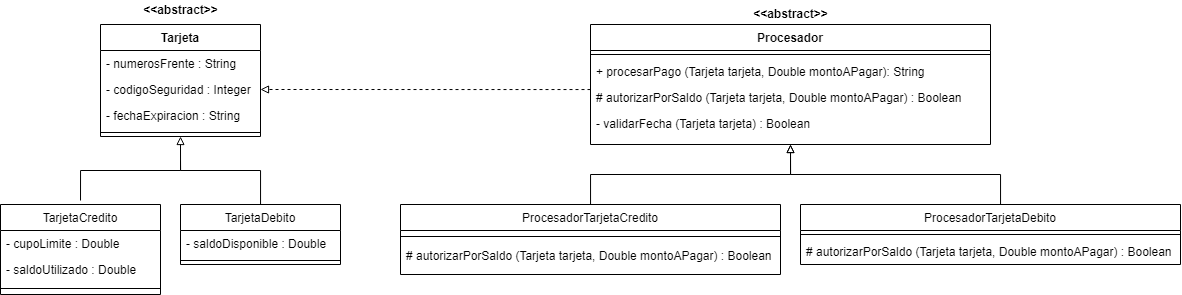

The diagram above was exported from draw.io. Its source (the exported page's mxGraphModel, read from the mxfile embedded in the PNG):
<mxGraphModel dx="1221" dy="634" grid="1" gridSize="10" guides="1" tooltips="1" connect="1" arrows="1" fold="1" page="1" pageScale="1" pageWidth="827" pageHeight="1169" math="0" shadow="0">
  <root>
    <mxCell id="WIyWlLk6GJQsqaUBKTNV-0" />
    <mxCell id="WIyWlLk6GJQsqaUBKTNV-1" parent="WIyWlLk6GJQsqaUBKTNV-0" />
    <mxCell id="zkfFHV4jXpPFQw0GAbJ--0" value="Tarjeta" style="swimlane;fontStyle=1;align=center;verticalAlign=top;childLayout=stackLayout;horizontal=1;startSize=26;horizontalStack=0;resizeParent=1;resizeLast=0;collapsible=1;marginBottom=0;rounded=0;shadow=0;strokeWidth=1;" parent="WIyWlLk6GJQsqaUBKTNV-1" vertex="1">
      <mxGeometry x="220" y="120" width="160" height="112" as="geometry">
        <mxRectangle x="230" y="140" width="160" height="26" as="alternateBounds" />
      </mxGeometry>
    </mxCell>
    <mxCell id="zkfFHV4jXpPFQw0GAbJ--1" value="- numerosFrente : String" style="text;align=left;verticalAlign=top;spacingLeft=4;spacingRight=4;overflow=hidden;rotatable=0;points=[[0,0.5],[1,0.5]];portConstraint=eastwest;" parent="zkfFHV4jXpPFQw0GAbJ--0" vertex="1">
      <mxGeometry y="26" width="160" height="26" as="geometry" />
    </mxCell>
    <mxCell id="zkfFHV4jXpPFQw0GAbJ--2" value="- codigoSeguridad : Integer" style="text;align=left;verticalAlign=top;spacingLeft=4;spacingRight=4;overflow=hidden;rotatable=0;points=[[0,0.5],[1,0.5]];portConstraint=eastwest;rounded=0;shadow=0;html=0;" parent="zkfFHV4jXpPFQw0GAbJ--0" vertex="1">
      <mxGeometry y="52" width="160" height="26" as="geometry" />
    </mxCell>
    <mxCell id="zkfFHV4jXpPFQw0GAbJ--3" value="- fechaExpiracion : String" style="text;align=left;verticalAlign=top;spacingLeft=4;spacingRight=4;overflow=hidden;rotatable=0;points=[[0,0.5],[1,0.5]];portConstraint=eastwest;rounded=0;shadow=0;html=0;" parent="zkfFHV4jXpPFQw0GAbJ--0" vertex="1">
      <mxGeometry y="78" width="160" height="26" as="geometry" />
    </mxCell>
    <mxCell id="zkfFHV4jXpPFQw0GAbJ--4" value="" style="line;html=1;strokeWidth=1;align=left;verticalAlign=middle;spacingTop=-1;spacingLeft=3;spacingRight=3;rotatable=0;labelPosition=right;points=[];portConstraint=eastwest;" parent="zkfFHV4jXpPFQw0GAbJ--0" vertex="1">
      <mxGeometry y="104" width="160" height="8" as="geometry" />
    </mxCell>
    <mxCell id="5ex8q1kQ0Q51Ix_5Jtc6-4" style="edgeStyle=orthogonalEdgeStyle;rounded=0;orthogonalLoop=1;jettySize=auto;html=1;endArrow=none;endFill=0;" edge="1" parent="WIyWlLk6GJQsqaUBKTNV-1">
      <mxGeometry relative="1" as="geometry">
        <mxPoint x="300" y="256" as="targetPoint" />
        <mxPoint x="200.02857142857135" y="296" as="sourcePoint" />
        <Array as="points">
          <mxPoint x="200" y="266" />
          <mxPoint x="300" y="266" />
        </Array>
      </mxGeometry>
    </mxCell>
    <mxCell id="zkfFHV4jXpPFQw0GAbJ--6" value="TarjetaCredito" style="swimlane;fontStyle=0;align=center;verticalAlign=top;childLayout=stackLayout;horizontal=1;startSize=26;horizontalStack=0;resizeParent=1;resizeLast=0;collapsible=1;marginBottom=0;rounded=0;shadow=0;strokeWidth=1;" parent="WIyWlLk6GJQsqaUBKTNV-1" vertex="1">
      <mxGeometry x="120" y="300" width="160" height="90" as="geometry">
        <mxRectangle x="130" y="380" width="160" height="26" as="alternateBounds" />
      </mxGeometry>
    </mxCell>
    <mxCell id="zkfFHV4jXpPFQw0GAbJ--7" value="- cupoLimite : Double" style="text;align=left;verticalAlign=top;spacingLeft=4;spacingRight=4;overflow=hidden;rotatable=0;points=[[0,0.5],[1,0.5]];portConstraint=eastwest;" parent="zkfFHV4jXpPFQw0GAbJ--6" vertex="1">
      <mxGeometry y="26" width="160" height="26" as="geometry" />
    </mxCell>
    <mxCell id="zkfFHV4jXpPFQw0GAbJ--8" value="- saldoUtilizado : Double" style="text;align=left;verticalAlign=top;spacingLeft=4;spacingRight=4;overflow=hidden;rotatable=0;points=[[0,0.5],[1,0.5]];portConstraint=eastwest;rounded=0;shadow=0;html=0;" parent="zkfFHV4jXpPFQw0GAbJ--6" vertex="1">
      <mxGeometry y="52" width="160" height="26" as="geometry" />
    </mxCell>
    <mxCell id="zkfFHV4jXpPFQw0GAbJ--9" value="" style="line;html=1;strokeWidth=1;align=left;verticalAlign=middle;spacingTop=-1;spacingLeft=3;spacingRight=3;rotatable=0;labelPosition=right;points=[];portConstraint=eastwest;" parent="zkfFHV4jXpPFQw0GAbJ--6" vertex="1">
      <mxGeometry y="78" width="160" height="12" as="geometry" />
    </mxCell>
    <mxCell id="5ex8q1kQ0Q51Ix_5Jtc6-2" style="edgeStyle=orthogonalEdgeStyle;rounded=0;orthogonalLoop=1;jettySize=auto;html=1;entryX=0.5;entryY=1;entryDx=0;entryDy=0;strokeColor=#000000;endArrow=block;endFill=0;" edge="1" parent="WIyWlLk6GJQsqaUBKTNV-1" source="zkfFHV4jXpPFQw0GAbJ--13" target="zkfFHV4jXpPFQw0GAbJ--0">
      <mxGeometry relative="1" as="geometry" />
    </mxCell>
    <mxCell id="zkfFHV4jXpPFQw0GAbJ--13" value="TarjetaDebito" style="swimlane;fontStyle=0;align=center;verticalAlign=top;childLayout=stackLayout;horizontal=1;startSize=26;horizontalStack=0;resizeParent=1;resizeLast=0;collapsible=1;marginBottom=0;rounded=0;shadow=0;strokeWidth=1;" parent="WIyWlLk6GJQsqaUBKTNV-1" vertex="1">
      <mxGeometry x="300" y="300" width="160" height="60" as="geometry">
        <mxRectangle x="340" y="380" width="170" height="26" as="alternateBounds" />
      </mxGeometry>
    </mxCell>
    <mxCell id="zkfFHV4jXpPFQw0GAbJ--14" value="- saldoDisponible : Double" style="text;align=left;verticalAlign=top;spacingLeft=4;spacingRight=4;overflow=hidden;rotatable=0;points=[[0,0.5],[1,0.5]];portConstraint=eastwest;" parent="zkfFHV4jXpPFQw0GAbJ--13" vertex="1">
      <mxGeometry y="26" width="160" height="26" as="geometry" />
    </mxCell>
    <mxCell id="zkfFHV4jXpPFQw0GAbJ--15" value="" style="line;html=1;strokeWidth=1;align=left;verticalAlign=middle;spacingTop=-1;spacingLeft=3;spacingRight=3;rotatable=0;labelPosition=right;points=[];portConstraint=eastwest;" parent="zkfFHV4jXpPFQw0GAbJ--13" vertex="1">
      <mxGeometry y="52" width="160" height="8" as="geometry" />
    </mxCell>
    <mxCell id="zkfFHV4jXpPFQw0GAbJ--17" value="Procesador" style="swimlane;fontStyle=1;align=center;verticalAlign=top;childLayout=stackLayout;horizontal=1;startSize=26;horizontalStack=0;resizeParent=1;resizeLast=0;collapsible=1;marginBottom=0;rounded=0;shadow=0;strokeWidth=1;" parent="WIyWlLk6GJQsqaUBKTNV-1" vertex="1">
      <mxGeometry x="710" y="120" width="400" height="120" as="geometry">
        <mxRectangle x="550" y="140" width="160" height="26" as="alternateBounds" />
      </mxGeometry>
    </mxCell>
    <mxCell id="zkfFHV4jXpPFQw0GAbJ--23" value="" style="line;html=1;strokeWidth=1;align=left;verticalAlign=middle;spacingTop=-1;spacingLeft=3;spacingRight=3;rotatable=0;labelPosition=right;points=[];portConstraint=eastwest;" parent="zkfFHV4jXpPFQw0GAbJ--17" vertex="1">
      <mxGeometry y="26" width="400" height="8" as="geometry" />
    </mxCell>
    <mxCell id="5ex8q1kQ0Q51Ix_5Jtc6-14" value="+ procesarPago (Tarjeta tarjeta, Double montoAPagar): String " style="text;align=left;verticalAlign=top;spacingLeft=4;spacingRight=4;overflow=hidden;rotatable=0;points=[[0,0.5],[1,0.5]];portConstraint=eastwest;" vertex="1" parent="zkfFHV4jXpPFQw0GAbJ--17">
      <mxGeometry y="34" width="400" height="26" as="geometry" />
    </mxCell>
    <mxCell id="5ex8q1kQ0Q51Ix_5Jtc6-15" value="# autorizarPorSaldo (Tarjeta tarjeta, Double montoAPagar) : Boolean" style="text;align=left;verticalAlign=top;spacingLeft=4;spacingRight=4;overflow=hidden;rotatable=0;points=[[0,0.5],[1,0.5]];portConstraint=eastwest;rounded=0;shadow=0;html=0;" vertex="1" parent="zkfFHV4jXpPFQw0GAbJ--17">
      <mxGeometry y="60" width="400" height="26" as="geometry" />
    </mxCell>
    <mxCell id="5ex8q1kQ0Q51Ix_5Jtc6-16" value="- validarFecha (Tarjeta tarjeta) : Boolean" style="text;align=left;verticalAlign=top;spacingLeft=4;spacingRight=4;overflow=hidden;rotatable=0;points=[[0,0.5],[1,0.5]];portConstraint=eastwest;rounded=0;shadow=0;html=0;" vertex="1" parent="zkfFHV4jXpPFQw0GAbJ--17">
      <mxGeometry y="86" width="400" height="26" as="geometry" />
    </mxCell>
    <mxCell id="5ex8q1kQ0Q51Ix_5Jtc6-0" value="&amp;lt;&amp;lt;abstract&amp;gt;&amp;gt;" style="text;html=1;align=center;verticalAlign=middle;resizable=0;points=[];autosize=1;strokeColor=none;fillColor=none;fontStyle=1" vertex="1" parent="WIyWlLk6GJQsqaUBKTNV-1">
      <mxGeometry x="255" y="96" width="90" height="20" as="geometry" />
    </mxCell>
    <mxCell id="5ex8q1kQ0Q51Ix_5Jtc6-6" value="&amp;lt;&amp;lt;abstract&amp;gt;&amp;gt;" style="text;html=1;align=center;verticalAlign=middle;resizable=0;points=[];autosize=1;strokeColor=none;fillColor=none;fontStyle=1" vertex="1" parent="WIyWlLk6GJQsqaUBKTNV-1">
      <mxGeometry x="865" y="100" width="90" height="20" as="geometry" />
    </mxCell>
    <mxCell id="5ex8q1kQ0Q51Ix_5Jtc6-21" style="edgeStyle=orthogonalEdgeStyle;rounded=0;orthogonalLoop=1;jettySize=auto;html=1;entryX=0.5;entryY=1;entryDx=0;entryDy=0;endArrow=block;endFill=0;strokeColor=#000000;" edge="1" parent="WIyWlLk6GJQsqaUBKTNV-1" source="5ex8q1kQ0Q51Ix_5Jtc6-7" target="zkfFHV4jXpPFQw0GAbJ--17">
      <mxGeometry relative="1" as="geometry" />
    </mxCell>
    <mxCell id="5ex8q1kQ0Q51Ix_5Jtc6-7" value="ProcesadorTarjetaCredito" style="swimlane;fontStyle=0;align=center;verticalAlign=top;childLayout=stackLayout;horizontal=1;startSize=26;horizontalStack=0;resizeParent=1;resizeLast=0;collapsible=1;marginBottom=0;rounded=0;shadow=0;strokeWidth=1;" vertex="1" parent="WIyWlLk6GJQsqaUBKTNV-1">
      <mxGeometry x="520" y="300" width="380" height="70" as="geometry">
        <mxRectangle x="130" y="380" width="160" height="26" as="alternateBounds" />
      </mxGeometry>
    </mxCell>
    <mxCell id="5ex8q1kQ0Q51Ix_5Jtc6-10" value="" style="line;html=1;strokeWidth=1;align=left;verticalAlign=middle;spacingTop=-1;spacingLeft=3;spacingRight=3;rotatable=0;labelPosition=right;points=[];portConstraint=eastwest;" vertex="1" parent="5ex8q1kQ0Q51Ix_5Jtc6-7">
      <mxGeometry y="26" width="380" height="12" as="geometry" />
    </mxCell>
    <mxCell id="5ex8q1kQ0Q51Ix_5Jtc6-19" value="# autorizarPorSaldo (Tarjeta tarjeta, Double montoAPagar) : Boolean" style="text;align=left;verticalAlign=top;spacingLeft=4;spacingRight=4;overflow=hidden;rotatable=0;points=[[0,0.5],[1,0.5]];portConstraint=eastwest;rounded=0;shadow=0;html=0;" vertex="1" parent="5ex8q1kQ0Q51Ix_5Jtc6-7">
      <mxGeometry y="38" width="380" height="26" as="geometry" />
    </mxCell>
    <mxCell id="5ex8q1kQ0Q51Ix_5Jtc6-22" style="edgeStyle=orthogonalEdgeStyle;rounded=0;orthogonalLoop=1;jettySize=auto;html=1;endArrow=block;endFill=0;strokeColor=#000000;" edge="1" parent="WIyWlLk6GJQsqaUBKTNV-1" source="5ex8q1kQ0Q51Ix_5Jtc6-11">
      <mxGeometry relative="1" as="geometry">
        <mxPoint x="910" y="240" as="targetPoint" />
        <Array as="points">
          <mxPoint x="1120" y="270" />
          <mxPoint x="910" y="270" />
        </Array>
      </mxGeometry>
    </mxCell>
    <mxCell id="5ex8q1kQ0Q51Ix_5Jtc6-11" value="ProcesadorTarjetaDebito" style="swimlane;fontStyle=0;align=center;verticalAlign=top;childLayout=stackLayout;horizontal=1;startSize=26;horizontalStack=0;resizeParent=1;resizeLast=0;collapsible=1;marginBottom=0;rounded=0;shadow=0;strokeWidth=1;" vertex="1" parent="WIyWlLk6GJQsqaUBKTNV-1">
      <mxGeometry x="920" y="300" width="380" height="60" as="geometry">
        <mxRectangle x="340" y="380" width="170" height="26" as="alternateBounds" />
      </mxGeometry>
    </mxCell>
    <mxCell id="5ex8q1kQ0Q51Ix_5Jtc6-13" value="" style="line;html=1;strokeWidth=1;align=left;verticalAlign=middle;spacingTop=-1;spacingLeft=3;spacingRight=3;rotatable=0;labelPosition=right;points=[];portConstraint=eastwest;" vertex="1" parent="5ex8q1kQ0Q51Ix_5Jtc6-11">
      <mxGeometry y="26" width="380" height="8" as="geometry" />
    </mxCell>
    <mxCell id="5ex8q1kQ0Q51Ix_5Jtc6-20" value="# autorizarPorSaldo (Tarjeta tarjeta, Double montoAPagar) : Boolean" style="text;align=left;verticalAlign=top;spacingLeft=4;spacingRight=4;overflow=hidden;rotatable=0;points=[[0,0.5],[1,0.5]];portConstraint=eastwest;rounded=0;shadow=0;html=0;" vertex="1" parent="5ex8q1kQ0Q51Ix_5Jtc6-11">
      <mxGeometry y="34" width="380" height="26" as="geometry" />
    </mxCell>
    <mxCell id="5ex8q1kQ0Q51Ix_5Jtc6-23" style="edgeStyle=orthogonalEdgeStyle;rounded=0;orthogonalLoop=1;jettySize=auto;html=1;entryX=1;entryY=0.5;entryDx=0;entryDy=0;endArrow=block;endFill=0;strokeColor=#000000;dashed=1;" edge="1" parent="WIyWlLk6GJQsqaUBKTNV-1" source="5ex8q1kQ0Q51Ix_5Jtc6-15" target="zkfFHV4jXpPFQw0GAbJ--2">
      <mxGeometry relative="1" as="geometry">
        <Array as="points">
          <mxPoint x="620" y="185" />
          <mxPoint x="620" y="185" />
        </Array>
      </mxGeometry>
    </mxCell>
  </root>
</mxGraphModel>